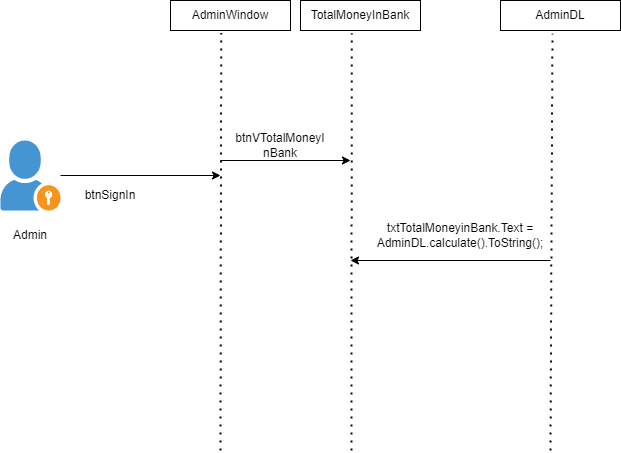

The diagram above was exported from draw.io. Its source (the exported page's mxGraphModel, read from the mxfile embedded in the PNG):
<mxGraphModel dx="1038" dy="1658" grid="1" gridSize="10" guides="1" tooltips="1" connect="1" arrows="1" fold="1" page="1" pageScale="1" pageWidth="827" pageHeight="1169" math="0" shadow="0">
  <root>
    <mxCell id="WIyWlLk6GJQsqaUBKTNV-0" />
    <mxCell id="WIyWlLk6GJQsqaUBKTNV-1" parent="WIyWlLk6GJQsqaUBKTNV-0" />
    <mxCell id="LQZaBjqo5oEcoKc9X5jd-2" value="" style="edgeStyle=orthogonalEdgeStyle;rounded=0;orthogonalLoop=1;jettySize=auto;html=1;" edge="1" parent="WIyWlLk6GJQsqaUBKTNV-1" source="LQZaBjqo5oEcoKc9X5jd-0">
      <mxGeometry relative="1" as="geometry">
        <mxPoint x="250" y="125" as="targetPoint" />
      </mxGeometry>
    </mxCell>
    <mxCell id="LQZaBjqo5oEcoKc9X5jd-0" value="" style="shadow=0;dashed=0;html=1;strokeColor=none;fillColor=#4495D1;labelPosition=center;verticalLabelPosition=bottom;verticalAlign=top;align=center;outlineConnect=0;shape=mxgraph.veeam.portal_admin;" vertex="1" parent="WIyWlLk6GJQsqaUBKTNV-1">
      <mxGeometry x="30" y="90" width="60" height="70" as="geometry" />
    </mxCell>
    <mxCell id="LQZaBjqo5oEcoKc9X5jd-5" value="btnSignIn&lt;br&gt;" style="text;html=1;strokeColor=none;fillColor=none;align=center;verticalAlign=middle;whiteSpace=wrap;rounded=0;" vertex="1" parent="WIyWlLk6GJQsqaUBKTNV-1">
      <mxGeometry x="110" y="130" width="60" height="30" as="geometry" />
    </mxCell>
    <mxCell id="LQZaBjqo5oEcoKc9X5jd-6" value="Admin&lt;br&gt;" style="text;html=1;strokeColor=none;fillColor=none;align=center;verticalAlign=middle;whiteSpace=wrap;rounded=0;" vertex="1" parent="WIyWlLk6GJQsqaUBKTNV-1">
      <mxGeometry x="30" y="170" width="60" height="30" as="geometry" />
    </mxCell>
    <mxCell id="LQZaBjqo5oEcoKc9X5jd-7" value="AdminWindow&lt;br&gt;" style="rounded=0;whiteSpace=wrap;html=1;" vertex="1" parent="WIyWlLk6GJQsqaUBKTNV-1">
      <mxGeometry x="200" y="-50" width="120" height="30" as="geometry" />
    </mxCell>
    <mxCell id="LQZaBjqo5oEcoKc9X5jd-8" value="" style="endArrow=none;dashed=1;html=1;dashPattern=1 3;strokeWidth=2;rounded=0;entryX=0.423;entryY=1.087;entryDx=0;entryDy=0;entryPerimeter=0;" edge="1" parent="WIyWlLk6GJQsqaUBKTNV-1" target="LQZaBjqo5oEcoKc9X5jd-7">
      <mxGeometry width="50" height="50" relative="1" as="geometry">
        <mxPoint x="250" y="400" as="sourcePoint" />
        <mxPoint x="440" y="230" as="targetPoint" />
      </mxGeometry>
    </mxCell>
    <mxCell id="LQZaBjqo5oEcoKc9X5jd-10" value="TotalMoneyInBank&lt;br&gt;" style="rounded=0;whiteSpace=wrap;html=1;" vertex="1" parent="WIyWlLk6GJQsqaUBKTNV-1">
      <mxGeometry x="330" y="-50" width="120" height="30" as="geometry" />
    </mxCell>
    <mxCell id="LQZaBjqo5oEcoKc9X5jd-13" value="" style="endArrow=none;dashed=1;html=1;dashPattern=1 3;strokeWidth=2;rounded=0;entryX=0.427;entryY=1.093;entryDx=0;entryDy=0;entryPerimeter=0;" edge="1" parent="WIyWlLk6GJQsqaUBKTNV-1" target="LQZaBjqo5oEcoKc9X5jd-10">
      <mxGeometry width="50" height="50" relative="1" as="geometry">
        <mxPoint x="381" y="400" as="sourcePoint" />
        <mxPoint x="440" y="130" as="targetPoint" />
      </mxGeometry>
    </mxCell>
    <mxCell id="LQZaBjqo5oEcoKc9X5jd-14" value="" style="endArrow=none;dashed=1;html=1;dashPattern=1 3;strokeWidth=2;rounded=0;entryX=0.433;entryY=1.107;entryDx=0;entryDy=0;entryPerimeter=0;" edge="1" parent="WIyWlLk6GJQsqaUBKTNV-1" target="LQZaBjqo5oEcoKc9X5jd-15">
      <mxGeometry width="50" height="50" relative="1" as="geometry">
        <mxPoint x="580" y="400" as="sourcePoint" />
        <mxPoint x="560" y="-20" as="targetPoint" />
      </mxGeometry>
    </mxCell>
    <mxCell id="LQZaBjqo5oEcoKc9X5jd-15" value="AdminDL" style="rounded=0;whiteSpace=wrap;html=1;" vertex="1" parent="WIyWlLk6GJQsqaUBKTNV-1">
      <mxGeometry x="530" y="-50" width="120" height="30" as="geometry" />
    </mxCell>
    <mxCell id="LQZaBjqo5oEcoKc9X5jd-18" value="" style="endArrow=classic;html=1;rounded=0;" edge="1" parent="WIyWlLk6GJQsqaUBKTNV-1">
      <mxGeometry width="50" height="50" relative="1" as="geometry">
        <mxPoint x="250" y="110" as="sourcePoint" />
        <mxPoint x="380" y="110" as="targetPoint" />
      </mxGeometry>
    </mxCell>
    <mxCell id="LQZaBjqo5oEcoKc9X5jd-19" value="btnVTotalMoneyI&lt;br&gt;nBank" style="text;html=1;strokeColor=none;fillColor=none;align=center;verticalAlign=middle;whiteSpace=wrap;rounded=0;" vertex="1" parent="WIyWlLk6GJQsqaUBKTNV-1">
      <mxGeometry x="280" y="80" width="60" height="30" as="geometry" />
    </mxCell>
    <mxCell id="LQZaBjqo5oEcoKc9X5jd-58" value="" style="endArrow=classic;html=1;rounded=0;" edge="1" parent="WIyWlLk6GJQsqaUBKTNV-1">
      <mxGeometry width="50" height="50" relative="1" as="geometry">
        <mxPoint x="580" y="210" as="sourcePoint" />
        <mxPoint x="380" y="210" as="targetPoint" />
      </mxGeometry>
    </mxCell>
    <mxCell id="LQZaBjqo5oEcoKc9X5jd-59" value="txtTotalMoneyinBank.Text = AdminDL.calculate().ToString();" style="text;html=1;strokeColor=none;fillColor=none;align=center;verticalAlign=middle;whiteSpace=wrap;rounded=0;" vertex="1" parent="WIyWlLk6GJQsqaUBKTNV-1">
      <mxGeometry x="460" y="170" width="60" height="30" as="geometry" />
    </mxCell>
  </root>
</mxGraphModel>